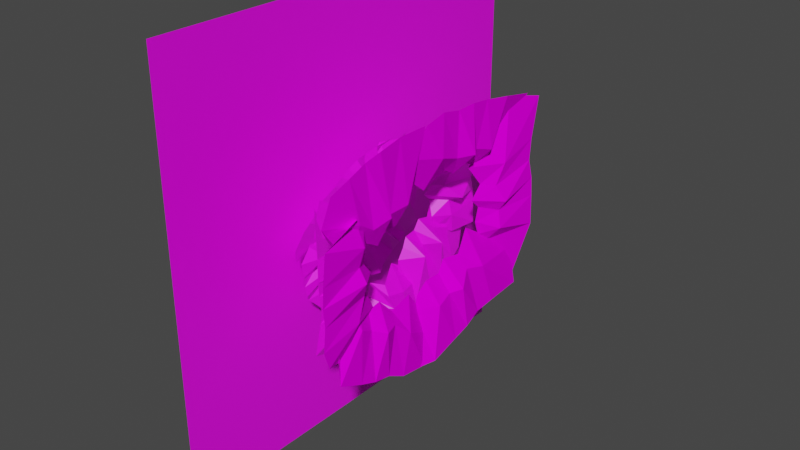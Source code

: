 # Source: level.blend  (saved by Blender 2.82.7; exported with 4.5.12 LTS)
import bpy
from mathutils import Matrix  # noqa: F401  (used for matrix-valued properties, if any)

bpy.ops.wm.read_factory_settings(use_empty=True)
scene = bpy.context.scene
scene.name = 'Scene'

# ---- collections
col_collection = bpy.data.collections.new('Collection'); scene.collection.children.link(col_collection)

# ---- images (referenced by path relative to the original .blend; pixels are not part of the script)
import os
ASSET_DIR = os.environ.get("B2B_ASSET_DIR", "")  # directory of the original .blend (textures are referenced by path, not embedded)
HERE = os.path.dirname(os.path.abspath(__file__))  # packed textures are extracted next to this script under _unpacked/

def load_image(name, relpath, width, height, colorspace="sRGB"):
    """Load a texture the original file referenced (path relative to the .blend, or extracted next to this script)."""
    p = next((c for c in (os.path.join(HERE, relpath), os.path.join(ASSET_DIR, relpath)) if relpath and os.path.exists(c)), "")
    if p:
        img = bpy.data.images.load(p, check_existing=True)
        img.name = name
    else:  # same state as the original file: an image datablock whose file is absent (Cycles renders it pink)
        img = bpy.data.images.new(name, width, height)
        img.source = "FILE"
        img.filepath = "//" + (relpath or name)
    img.colorspace_settings.name = colorspace
    return img
img_level_rgb_bmp = load_image('level_rgb.bmp', 'level_rgb.bmp', 1024, 1024, 'sRGB')
img_level_darker_rgb_bmp = load_image('level_darker_rgb.bmp', 'level_darker_rgb.bmp', 1024, 1024, 'sRGB')
img_level_darkest_rgb_bmp = load_image('level_darkest_rgb.bmp', 'level_darkest_rgb.bmp', 1024, 1024, 'sRGB')
img_level_darkester_rgb_bmp = load_image('level_darkester_rgb.bmp', 'level_darkester_rgb.bmp', 1024, 1024, 'sRGB')

# ---- materials (node trees are filled in below, after node groups)
mat_material = bpy.data.materials.new('Material')
mat_material.use_transparent_shadow = False
mat_markdark = bpy.data.materials.new('MarkDark')
mat_markdark.use_transparent_shadow = False
mat_matdarker = bpy.data.materials.new('MatDarker')
mat_matdarker.use_transparent_shadow = False
mat_matdarkest = bpy.data.materials.new('MatDarkest')
mat_matdarkest.use_transparent_shadow = False

# ---- material node trees
mat_material.use_nodes = True; mat_material.node_tree.nodes.clear()
_N = mat_material.node_tree.nodes; _L = mat_material.node_tree.links
n0 = _N.new('ShaderNodeOutputMaterial'); n0.name = 'Material Output'; n0.location = (300, 300)
n1 = _N.new('ShaderNodeBsdfPrincipled'); n1.name = 'Principled BSDF'; n1.location = (10, 300)
n1.distribution = 'GGX'
n1.subsurface_method = 'BURLEY'
n1.inputs[3].default_value = 1.45
n1.inputs[13].default_value = 0.0
n1.inputs[27].default_value = (0.0, 0.0, 0.0, 1.0)
n1.inputs[28].default_value = 1.0
n2 = _N.new('ShaderNodeTexImage'); n2.name = 'Image Texture'; n2.location = (-280, 275)
n2.image = img_level_rgb_bmp
_L.new(n1.outputs[0], n0.inputs[0])
_L.new(n2.outputs[0], n1.inputs[0])
n0.is_active_output = True
mat_markdark.use_nodes = True; mat_markdark.node_tree.nodes.clear()
_N = mat_markdark.node_tree.nodes; _L = mat_markdark.node_tree.links
n0 = _N.new('ShaderNodeOutputMaterial'); n0.name = 'Material Output'; n0.location = (300, 300)
n1 = _N.new('ShaderNodeBsdfPrincipled'); n1.name = 'Principled BSDF'; n1.location = (10, 300)
n1.distribution = 'GGX'
n1.subsurface_method = 'BURLEY'
n1.inputs[3].default_value = 1.45
n1.inputs[27].default_value = (0.0, 0.0, 0.0, 1.0)
n1.inputs[28].default_value = 1.0
n2 = _N.new('ShaderNodeTexImage'); n2.name = 'Image Texture'; n2.location = (-280, 275)
n2.image = img_level_darker_rgb_bmp
_L.new(n1.outputs[0], n0.inputs[0])
_L.new(n2.outputs[0], n1.inputs[0])
n0.is_active_output = True
mat_matdarker.use_nodes = True; mat_matdarker.node_tree.nodes.clear()
_N = mat_matdarker.node_tree.nodes; _L = mat_matdarker.node_tree.links
n0 = _N.new('ShaderNodeOutputMaterial'); n0.name = 'Material Output'; n0.location = (300, 300)
n1 = _N.new('ShaderNodeBsdfPrincipled'); n1.name = 'Principled BSDF'; n1.location = (10, 300)
n1.distribution = 'GGX'
n1.subsurface_method = 'BURLEY'
n1.inputs[3].default_value = 1.45
n1.inputs[27].default_value = (0.0, 0.0, 0.0, 1.0)
n1.inputs[28].default_value = 1.0
n2 = _N.new('ShaderNodeTexImage'); n2.name = 'Image Texture'; n2.location = (-280, 275)
n2.image = img_level_darkest_rgb_bmp
_L.new(n1.outputs[0], n0.inputs[0])
_L.new(n2.outputs[0], n1.inputs[0])
n0.is_active_output = True
mat_matdarkest.use_nodes = True; mat_matdarkest.node_tree.nodes.clear()
_N = mat_matdarkest.node_tree.nodes; _L = mat_matdarkest.node_tree.links
n0 = _N.new('ShaderNodeOutputMaterial'); n0.name = 'Material Output'; n0.location = (300, 300)
n1 = _N.new('ShaderNodeBsdfPrincipled'); n1.name = 'Principled BSDF'; n1.location = (10, 300)
n1.distribution = 'GGX'
n1.subsurface_method = 'BURLEY'
n1.inputs[3].default_value = 1.45
n1.inputs[27].default_value = (0.0, 0.0, 0.0, 1.0)
n1.inputs[28].default_value = 1.0
n2 = _N.new('ShaderNodeTexImage'); n2.name = 'Image Texture'; n2.location = (-280, 275)
n2.image = img_level_darkester_rgb_bmp
_L.new(n1.outputs[0], n0.inputs[0])
_L.new(n2.outputs[0], n1.inputs[0])
n0.is_active_output = True

# ---- world
world_world = bpy.data.worlds.new('World'); scene.world = world_world
world_world.use_nodes = True; world_world.node_tree.nodes.clear()
_N = world_world.node_tree.nodes; _L = world_world.node_tree.links
n0 = _N.new('ShaderNodeOutputWorld'); n0.name = 'World Output'; n0.location = (300, 300)
n1 = _N.new('ShaderNodeBackground'); n1.name = 'Background'; n1.location = (10, 300)
n1.inputs[0].default_value = (0.05088, 0.05088, 0.05088, 1.0)
_L.new(n1.outputs[0], n0.inputs[0])
n0.is_active_output = True
world_world.color = (0.05088, 0.05088, 0.05088)
world_world.use_sun_shadow = False
world_world.sun_shadow_jitter_overblur = 0.0

# ---- meshes
me_level1 = bpy.data.meshes.new('level1')
me_level1.from_pydata([(-1665.0, -30.61, -1287.0), (-1815.0, -120.2, -480.5), (-1548.0, -362.5, -773.6), (-1805.0, -339.8, -463.2), (-1854.0, 149.7, -936.0), (-1837.0, -913.9, -871.6), (-1832.0, -781.8, -699.3), (-1750.0, -953.3, -981.3), (-1575.0, -73.93, -907.9), (-1743.0, -266.2, -699.6), (-1747.0, -459.7, -761.8), (-1597.0, 740.0, -772.9), (-1634.0, 459.3, -974.1), (-1814.0, 153.0, -377.1), (-1791.0, 317.3, -263.9), (-1636.0, 327.6, -1147.0), (-1601.0, 791.4, 772.7), (-1781.0, 148.8, 269.0), (-1642.0, 518.8, 241.4), (-1787.0, 297.4, 90.47), (-1617.0, -331.9, 804.9), (-1601.0, -2.572, 919.4), (-1776.0, 82.64, 324.3), (-1761.0, -88.35, 280.2), (-1760.0, 258.0, 614.8), (-1605.0, 723.6, 911.9), (-1512.0, 459.7, 544.1), (-1593.0, 239.2, 961.8), (-1747.0, -700.8, -108.7), (-1748.0, -578.2, 51.37), (-1676.0, -1379.0, -249.3), (-1840.0, -251.2, 139.6), (-1678.0, -403.9, -1240.0), (-1717.0, -659.1, -858.4), (-1822.0, -594.4, -589.4), (-1695.0, -916.4, -1210.0), (-1800.0, -257.1, -567.7), (-1808.0, -414.7, -544.5), (-1680.0, -608.5, -1263.0), (-1670.0, -224.2, -1277.0), (-1831.0, -344.6, 66.52), (-1808.0, -343.1, 328.2), (-1841.0, -1132.0, -308.2), (-1658.0, -1399.0, -78.77), (-1818.0, -601.9, -192.2), (-1828.0, -436.0, -69.98), (-1654.0, -821.4, 493.3), (-1633.0, -1130.0, 255.3), (-1826.0, 78.69, -651.5), (-1745.0, 258.0, -1136.0), (-1689.0, 442.2, 338.5), (-1715.0, 542.4, 147.3), (-1648.0, 356.8, 974.1), (-1806.0, 737.4, -112.6), (-1809.0, 534.4, -110.2), (-1711.0, 1199.0, -450.0), (-1781.0, 185.9, 297.6), (-1521.0, 197.8, 529.9), (-1605.0, -172.2, 885.2), (-1780.0, 33.24, 220.2), (-1481.0, -18.31, 499.0), (-1785.0, -219.5, 193.9), (-1618.0, -478.9, 729.3), (-1638.0, -343.3, 469.1), (-1639.0, -593.4, 611.2), (-1770.0, -520.5, 339.4), (-1619.0, 572.9, 962.3), (-1779.0, 309.1, 426.0), (-1767.0, 393.4, 611.8), (-1711.0, -639.7, 450.4), (-1685.0, 59.62, 529.8), (-1545.0, -106.6, 421.2), (-1644.0, 954.8, 607.5), (-1551.0, 655.4, 39.34), (-1805.0, 397.0, -57.86), (-1638.0, 1230.0, 59.36), (-1762.0, 324.7, 249.8), (-1790.0, 396.9, 68.24), (-1645.0, 1127.0, 434.7), (-1599.0, 873.1, 674.8), (-1817.0, 20.99, -386.6), (-1721.0, 158.9, -582.7), (-1627.0, 610.4, -868.0), (-1798.0, 159.1, -1208.0), (-1820.0, -30.95, -481.9), (-1870.0, -15.09, -656.6), (-1684.0, 1047.0, -160.1), (-1741.0, 292.3, -529.1), (-1726.0, 412.6, -341.2), (-1559.0, 589.7, -293.0), (-1688.0, 1248.0, -612.0), (-1803.0, 663.4, -84.01), (-1809.0, 181.0, -299.3), (-1522.0, 414.4, -502.5), (-1801.0, 301.8, -104.9), (-1587.0, 857.9, -655.3), (-1713.0, -1018.0, -143.8), (-1624.0, -1255.0, 172.4), (-1849.0, -724.6, -319.0), (-1684.0, -665.5, 3.682), (-1828.0, -441.5, -146.8), (-1665.0, -980.2, 319.6), (-1712.0, -492.4, 126.5), (-1837.0, -352.7, -42.92), (-1645.0, -602.4, 609.1), (-1690.0, -1149.0, -964.9), (-1790.0, -435.3, -461.4), (-1509.0, -798.3, -506.5), (-1787.0, -508.0, -317.6), (-1778.0, -763.3, -1128.0), (-1767.0, -999.7, -102.2), (-1778.0, -811.0, -113.8), (-1679.0, -1108.0, -128.9), (-1549.0, -776.3, -854.7), (-1575.0, -678.6, -557.0), (-1709.0, -849.1, -408.5), (-1640.0, -1261.0, -689.6), (-1524.0, -941.4, -300.5), (-1785.0, -689.0, -195.3), (-1599.0, -1355.0, -279.9), (-1774.0, -515.7, -427.5), (-1787.0, -623.5, -301.4), (-1625.0, -1296.0, -528.6), (-1647.0, -1222.0, -870.1), (-1816.0, -568.0, -901.2), (-1651.0, -950.9, -1168.0)], [], [(17, 26, 52, 24), (74, 73, 51, 77), (19, 18, 50, 76), (9, 39, 0, 8), (36, 9, 8, 1), (10, 38, 32, 2), (93, 82, 11, 88), (81, 15, 12, 87), (89, 95, 90, 86), (87, 12, 82, 93), (14, 88, 89, 94), (88, 11, 95, 89), (77, 51, 18, 19), (53, 55, 75, 73), (54, 53, 73, 74), (60, 58, 20, 71), (57, 27, 21, 70), (63, 62, 64, 69), (67, 68, 57, 56), (68, 66, 27, 57), (22, 70, 60, 59), (98, 96, 30, 42), (103, 102, 29, 45), (100, 99, 28, 44), (8, 0, 49, 4), (33, 35, 38, 10), (2, 32, 39, 9), (96, 97, 43, 30), (102, 104, 46, 29), (99, 101, 47, 28), (50, 79, 16, 26), (76, 50, 26, 17), (51, 78, 72, 18), (70, 21, 58, 60), (23, 71, 63, 61), (71, 20, 62, 63), (59, 60, 71, 23), (56, 57, 70, 22), (61, 63, 69, 65), (26, 16, 25, 52), (73, 75, 78, 51), (18, 72, 79, 50), (84, 85, 81, 80), (85, 83, 15, 81), (13, 87, 93, 92), (92, 93, 88, 14), (80, 81, 87, 13), (94, 89, 86, 91), (28, 47, 97, 96), (44, 28, 96, 98), (29, 46, 101, 99), (45, 29, 99, 100), (31, 41, 104, 102), (40, 31, 102, 103), (6, 5, 33, 34), (5, 7, 35, 33), (37, 10, 2, 3), (3, 2, 9, 36), (34, 33, 10, 37), (1, 8, 4, 48), (114, 123, 105, 113), (120, 114, 113, 106), (115, 122, 116, 107), (113, 105, 125, 109), (117, 119, 122, 115), (107, 116, 123, 114), (111, 110, 117, 118), (110, 112, 119, 117), (121, 115, 107, 108), (108, 107, 114, 120), (118, 117, 115, 121), (106, 113, 109, 124)])
me_level1.polygons.foreach_set('material_index', [2, 2, 2, 2, 2, 2, 2, 2, 2, 2, 2, 2, 2, 2, 2, 2, 2, 2, 2, 2, 2, 2, 2, 2, 2, 2, 2, 2, 2, 2, 2, 2, 2, 2, 2, 2, 2, 2, 2, 2, 2, 2, 2, 2, 2, 2, 2, 2, 2, 2, 2, 2, 2, 2, 2, 2, 2, 2, 2, 2, 2, 2, 2, 2, 2, 2, 2, 2, 2, 2, 2, 2])
_uv = me_level1.uv_layers.new(name='UVMap')
_uv.uv.foreach_set('vector', [0.0, 0.8333, 0.5, 0.8333, 0.5, 1.0, 0.0, 1.0, 0.0, 0.1667, 0.5, 0.1667, 0.5, 0.3333, 0.0, 0.3333, 0.0, 0.5, 0.5, 0.5, 0.5, 0.6667, 0.0, 0.6667, 0.5, 0.6667, 1.0, 0.6667, 1.0, 0.8333, 0.5, 0.8333, 0.0, 0.6667, 0.5, 0.6667, 0.5, 0.8333, 0.0, 0.8333, 0.5, 0.3333, 1.0, 0.3333, 1.0, 0.5, 0.5, 0.5, 0.5, 0.5, 1.0, 0.5, 1.0, 0.6667, 0.5, 0.6667, 0.5, 0.1667, 1.0, 0.1667, 1.0, 0.3333, 0.5, 0.3333, 0.5, 0.8333, 1.0, 0.8333, 1.0, 1.0, 0.5, 1.0, 0.5, 0.3333, 1.0, 0.3333, 1.0, 0.5, 0.5, 0.5, 0.0, 0.6667, 0.5, 0.6667, 0.5, 0.8333, 0.0, 0.8333, 0.5, 0.6667, 1.0, 0.6667, 1.0, 0.8333, 0.5, 0.8333, 0.0, 0.3333, 0.5, 0.3333, 0.5, 0.5, 0.0, 0.5, 0.5, 0.0, 1.0, 0.0, 1.0, 0.1667, 0.5, 0.1667, 0.0, 0.0, 0.5, 0.0, 0.5, 0.1667, 0.0, 0.1667, 0.5, 0.5, 1.0, 0.5, 1.0, 0.6667, 0.5, 0.6667, 0.5, 0.1667, 1.0, 0.1667, 1.0, 0.3333, 0.5, 0.3333, 0.5, 0.8333, 1.0, 0.8333, 1.0, 1.0, 0.5, 1.0, 0.0, 0.0, 0.5, 0.0, 0.5, 0.1667, 0.0, 0.1667, 0.5, 0.0, 1.0, 0.0, 1.0, 0.1667, 0.5, 0.1667, 0.0, 0.3333, 0.5, 0.3333, 0.5, 0.5, 0.0, 0.5, 0.0, 0.8333, 0.5, 0.8333, 0.5, 1.0, 0.0, 1.0, 0.0, 0.1667, 0.5, 0.1667, 0.5, 0.3333, 0.0, 0.3333, 0.0, 0.5, 0.5, 0.5, 0.5, 0.6667, 0.0, 0.6667, 0.5, 0.8333, 1.0, 0.8333, 1.0, 1.0, 0.5, 1.0, 0.5, 0.1667, 1.0, 0.1667, 1.0, 0.3333, 0.5, 0.3333, 0.5, 0.5, 1.0, 0.5, 1.0, 0.6667, 0.5, 0.6667, 0.5, 0.8333, 1.0, 0.8333, 1.0, 1.0, 0.5, 1.0, 0.5, 0.1667, 1.0, 0.1667, 1.0, 0.3333, 0.5, 0.3333, 0.5, 0.5, 1.0, 0.5, 1.0, 0.6667, 0.5, 0.6667, 0.5, 0.6667, 1.0, 0.6667, 1.0, 0.8333, 0.5, 0.8333, 0.0, 0.6667, 0.5, 0.6667, 0.5, 0.8333, 0.0, 0.8333, 0.5, 0.3333, 1.0, 0.3333, 1.0, 0.5, 0.5, 0.5, 0.5, 0.3333, 1.0, 0.3333, 1.0, 0.5, 0.5, 0.5, 0.0, 0.6667, 0.5, 0.6667, 0.5, 0.8333, 0.0, 0.8333, 0.5, 0.6667, 1.0, 0.6667, 1.0, 0.8333, 0.5, 0.8333, 0.0, 0.5, 0.5, 0.5, 0.5, 0.6667, 0.0, 0.6667, 0.0, 0.1667, 0.5, 0.1667, 0.5, 0.3333, 0.0, 0.3333, 0.0, 0.8333, 0.5, 0.8333, 0.5, 1.0, 0.0, 1.0, 0.5, 0.8333, 1.0, 0.8333, 1.0, 1.0, 0.5, 1.0, 0.5, 0.1667, 1.0, 0.1667, 1.0, 0.3333, 0.5, 0.3333, 0.5, 0.5, 1.0, 0.5, 1.0, 0.6667, 0.5, 0.6667, 0.0, 0.0, 0.5, 0.0, 0.5, 0.1667, 0.0, 0.1667, 0.5, 0.0, 1.0, 0.0, 1.0, 0.1667, 0.5, 0.1667, 0.0, 0.3333, 0.5, 0.3333, 0.5, 0.5, 0.0, 0.5, 0.0, 0.5, 0.5, 0.5, 0.5, 0.6667, 0.0, 0.6667, 0.0, 0.1667, 0.5, 0.1667, 0.5, 0.3333, 0.0, 0.3333, 0.0, 0.8333, 0.5, 0.8333, 0.5, 1.0, 0.0, 1.0, 0.5, 0.6667, 1.0, 0.6667, 1.0, 0.8333, 0.5, 0.8333, 0.0, 0.6667, 0.5, 0.6667, 0.5, 0.8333, 0.0, 0.8333, 0.5, 0.3333, 1.0, 0.3333, 1.0, 0.5, 0.5, 0.5, 0.0, 0.3333, 0.5, 0.3333, 0.5, 0.5, 0.0, 0.5, 0.5, 0.0, 1.0, 0.0, 1.0, 0.1667, 0.5, 0.1667, 0.0, 0.0, 0.5, 0.0, 0.5, 0.1667, 0.0, 0.1667, 0.0, 0.0, 0.5, 0.0, 0.5, 0.1667, 0.0, 0.1667, 0.5, 0.0, 1.0, 0.0, 1.0, 0.1667, 0.5, 0.1667, 0.0, 0.3333, 0.5, 0.3333, 0.5, 0.5, 0.0, 0.5, 0.0, 0.5, 0.5, 0.5, 0.5, 0.6667, 0.0, 0.6667, 0.0, 0.1667, 0.5, 0.1667, 0.5, 0.3333, 0.0, 0.3333, 0.0, 0.8333, 0.5, 0.8333, 0.5, 1.0, 0.0, 1.0, 0.5, 0.6667, 1.0, 0.6667, 1.0, 0.8333, 0.5, 0.8333, 0.0, 0.6667, 0.5, 0.6667, 0.5, 0.8333, 0.0, 0.8333, 0.5, 0.3333, 1.0, 0.3333, 1.0, 0.5, 0.5, 0.5, 0.5, 0.8333, 1.0, 0.8333, 1.0, 1.0, 0.5, 1.0, 0.5, 0.1667, 1.0, 0.1667, 1.0, 0.3333, 0.5, 0.3333, 0.5, 0.5, 1.0, 0.5, 1.0, 0.6667, 0.5, 0.6667, 0.0, 0.0, 0.5, 0.0, 0.5, 0.1667, 0.0, 0.1667, 0.5, 0.0, 1.0, 0.0, 1.0, 0.1667, 0.5, 0.1667, 0.0, 0.3333, 0.5, 0.3333, 0.5, 0.5, 0.0, 0.5, 0.0, 0.5, 0.5, 0.5, 0.5, 0.6667, 0.0, 0.6667, 0.0, 0.1667, 0.5, 0.1667, 0.5, 0.3333, 0.0, 0.3333, 0.0, 0.8333, 0.5, 0.8333, 0.5, 1.0, 0.0, 1.0])
me_level1.materials.append(mat_material)
me_level1.materials.append(mat_markdark)
me_level1.materials.append(mat_matdarker)
me_level1.materials.append(mat_matdarkest)
me_level1.use_remesh_fix_poles = True
me_level1.use_remesh_preserve_attributes = False
me_level1.use_mirror_vertex_groups = False
me_level1.update()
me_level = bpy.data.meshes.new('level')
me_level.from_pydata([(-1971.0, -3251.0, 3304.0), (-1971.0, -3251.0, -3472.0), (-1971.0, 3524.0, 3304.0), (-1971.0, 3524.0, -3472.0)], [], [(0, 1, 3, 2)])
me_level.polygons.foreach_set('material_index', [3])
_uv = me_level.uv_layers.new(name='UVMap')
_uv.uv.foreach_set('vector', [7.199, 3.49, -1.531, 7.287, -5.328, -1.442, 3.402, -5.239])
me_level.materials.append(mat_material)
me_level.materials.append(mat_markdark)
me_level.materials.append(mat_matdarker)
me_level.materials.append(mat_matdarkest)
me_level.use_remesh_fix_poles = True
me_level.use_remesh_preserve_attributes = False
me_level.use_mirror_vertex_groups = False
me_level.update()
me_level3 = bpy.data.meshes.new('level3')
me_level3.from_pydata([(-308.7, -715.0, -1878.0), (-547.8, -318.7, -813.3), (-239.1, -1122.0, -943.9), (-536.6, -958.6, -636.3), (-454.3, -46.6, -1543.0), (-541.2, -1838.0, -496.7), (-549.1, -1643.0, -385.4), (-384.6, -1938.0, -625.0), (-311.9, -559.3, -1245.0), (-356.9, -838.8, -987.1), (-366.8, -1314.0, -865.7), (-316.5, 1037.0, -1634.0), (-294.7, 466.0, -1829.0), (-535.0, 337.9, -760.6), (-498.4, 749.4, -604.3), (-281.9, -34.45, -1959.0), (-308.7, 2238.0, 784.0), (-547.8, 1002.0, 664.0), (-239.1, 1537.0, 27.08), (-536.6, 1095.0, 111.1), (-319.5, 448.1, 1756.0), (-297.7, 1054.0, 1739.0), (-538.0, 848.0, 805.8), (-501.4, 378.5, 856.4), (-535.0, 1377.0, 983.8), (-305.4, 2368.0, 1420.0), (-311.9, 1577.0, 607.6), (-284.9, 1522.0, 1660.0), (-445.1, -1162.0, 559.4), (-455.0, -810.1, 653.4), (-451.8, -2119.0, 929.6), (-629.4, -181.3, 672.6), (-300.3, -1321.0, -1649.0), (-311.9, -1560.0, -714.4), (-550.2, -1397.0, -468.2), (-281.9, -2032.0, -1335.0), (-498.4, -744.7, -869.5), (-535.0, -1185.0, -666.9), (-294.7, -1602.0, -1537.0), (-316.5, -1020.0, -1719.0), (-623.2, -355.1, 472.4), (-607.0, -98.21, 929.6), (-623.2, -1815.0, 570.9), (-424.1, -1967.0, 1334.0), (-586.6, -1160.0, 322.5), (-623.2, -775.7, 312.8), (-357.9, -729.8, 1737.0), (-383.0, -1373.0, 1593.0), (-535.0, -50.39, -1218.0), (-356.1, -199.5, -1988.0), (-356.9, 1432.0, 283.9), (-366.8, 1547.0, -153.7), (-393.0, 1733.0, 1580.0), (-541.2, 1487.0, -687.2), (-549.1, 1295.0, -514.2), (-454.5, 2112.0, -1486.0), (-553.2, 1121.0, 666.2), (-314.9, 1228.0, 938.3), (-303.3, 754.1, 1771.0), (-539.6, 637.7, 703.0), (-242.1, 743.5, 1038.0), (-550.8, -3.03, 671.2), (-311.7, 110.0, 1829.0), (-314.9, 115.8, 1170.0), (-338.9, -212.5, 1736.0), (-538.0, -396.0, 985.4), (-338.3, 2116.0, 1522.0), (-552.1, 1388.0, 654.7), (-544.2, 1556.0, 800.3), (-457.3, -489.8, 1304.0), (-369.8, 934.7, 1026.0), (-359.9, 487.8, 1034.0), (-300.3, 2286.0, 139.2), (-311.9, 1528.0, -430.5), (-550.2, 1217.0, -284.7), (-281.9, 2302.0, -636.7), (-498.4, 1238.0, 339.1), (-535.0, 1260.0, -48.62), (-294.7, 2303.0, -162.1), (-316.5, 2222.0, 436.7), (-550.2, 66.65, -769.5), (-311.9, 94.72, -1115.0), (-300.3, 757.2, -1755.0), (-405.2, -533.5, -1959.0), (-549.1, -132.0, -917.0), (-541.2, -202.2, -1144.0), (-491.3, 2076.0, -1016.0), (-366.8, 387.2, -1053.0), (-356.9, 778.3, -813.6), (-311.9, 1119.0, -897.3), (-380.7, 2079.0, -1614.0), (-535.0, 1434.0, -577.5), (-536.6, 437.9, -563.1), (-239.1, 546.0, -1006.0), (-547.8, 980.4, -282.5), (-308.7, 1373.0, -1591.0), (-400.1, -1468.0, 767.6), (-396.9, -1653.0, 1471.0), (-635.9, -1435.0, 132.0), (-327.3, -942.7, 687.6), (-624.7, -882.8, 156.5), (-366.1, -1105.0, 1658.0), (-400.1, -517.0, 697.2), (-638.4, -497.2, 294.6), (-351.9, -236.2, 1738.0), (-271.7, -2329.0, -666.9), (-510.8, -1121.0, -626.9), (-202.2, -1577.0, 38.6), (-499.6, -1171.0, -73.09), (-417.4, -1806.0, -1071.0), (-504.2, -1450.0, 800.8), (-512.2, -1287.0, 615.8), (-347.6, -1580.0, 905.2), (-274.9, -1660.0, -545.8), (-319.9, -1497.0, -215.4), (-329.9, -1574.0, 224.5), (-263.4, -2327.0, -20.26), (-274.9, -1527.0, 510.1), (-513.2, -1231.0, 360.0), (-244.9, -2283.0, 754.5), (-461.5, -1322.0, -283.1), (-498.1, -1315.0, 116.3), (-257.8, -2320.0, 281.4), (-279.5, -2285.0, -321.9), (-498.1, -1498.0, -922.7), (-299.0, -2211.0, -970.1)], [], [(17, 26, 52, 24), (74, 73, 51, 77), (19, 18, 50, 76), (9, 39, 0, 8), (36, 9, 8, 1), (10, 38, 32, 2), (93, 82, 11, 88), (81, 15, 12, 87), (89, 95, 90, 86), (87, 12, 82, 93), (14, 88, 89, 94), (88, 11, 95, 89), (77, 51, 18, 19), (53, 55, 75, 73), (54, 53, 73, 74), (60, 58, 20, 71), (57, 27, 21, 70), (63, 62, 64, 69), (67, 68, 57, 56), (68, 66, 27, 57), (22, 70, 60, 59), (98, 96, 30, 42), (103, 102, 29, 45), (100, 99, 28, 44), (8, 0, 49, 4), (33, 35, 38, 10), (2, 32, 39, 9), (96, 97, 43, 30), (102, 104, 46, 29), (99, 101, 47, 28), (50, 79, 16, 26), (76, 50, 26, 17), (51, 78, 72, 18), (70, 21, 58, 60), (23, 71, 63, 61), (71, 20, 62, 63), (59, 60, 71, 23), (56, 57, 70, 22), (61, 63, 69, 65), (26, 16, 25, 52), (73, 75, 78, 51), (18, 72, 79, 50), (84, 85, 81, 80), (85, 83, 15, 81), (13, 87, 93, 92), (92, 93, 88, 14), (80, 81, 87, 13), (94, 89, 86, 91), (28, 47, 97, 96), (44, 28, 96, 98), (29, 46, 101, 99), (45, 29, 99, 100), (31, 41, 104, 102), (40, 31, 102, 103), (6, 5, 33, 34), (5, 7, 35, 33), (37, 10, 2, 3), (3, 2, 9, 36), (34, 33, 10, 37), (1, 8, 4, 48), (114, 123, 105, 113), (120, 114, 113, 106), (115, 122, 116, 107), (113, 105, 125, 109), (117, 119, 122, 115), (107, 116, 123, 114), (111, 110, 117, 118), (110, 112, 119, 117), (121, 115, 107, 108), (108, 107, 114, 120), (118, 117, 115, 121), (106, 113, 109, 124)])
_uv = me_level3.uv_layers.new(name='UVMap')
_uv.uv.foreach_set('vector', [0.0, 0.8333, 0.5, 0.8333, 0.5, 1.0, 0.0, 1.0, 0.0, 0.1667, 0.5, 0.1667, 0.5, 0.3333, 0.0, 0.3333, 0.0, 0.5, 0.5, 0.5, 0.5, 0.6667, 0.0, 0.6667, 0.5, 0.6667, 1.0, 0.6667, 1.0, 0.8333, 0.5, 0.8333, 0.0, 0.6667, 0.5, 0.6667, 0.5, 0.8333, 0.0, 0.8333, 0.5, 0.3333, 1.0, 0.3333, 1.0, 0.5, 0.5, 0.5, 0.5, 0.5, 1.0, 0.5, 1.0, 0.6667, 0.5, 0.6667, 0.5, 0.1667, 1.0, 0.1667, 1.0, 0.3333, 0.5, 0.3333, 0.5, 0.8333, 1.0, 0.8333, 1.0, 1.0, 0.5, 1.0, 0.5, 0.3333, 1.0, 0.3333, 1.0, 0.5, 0.5, 0.5, 0.0, 0.6667, 0.5, 0.6667, 0.5, 0.8333, 0.0, 0.8333, 0.5, 0.6667, 1.0, 0.6667, 1.0, 0.8333, 0.5, 0.8333, 0.0, 0.3333, 0.5, 0.3333, 0.5, 0.5, 0.0, 0.5, 0.5, 0.0, 1.0, 0.0, 1.0, 0.1667, 0.5, 0.1667, 0.0, 0.0, 0.5, 0.0, 0.5, 0.1667, 0.0, 0.1667, 0.5, 0.5, 1.0, 0.5, 1.0, 0.6667, 0.5, 0.6667, 0.5, 0.1667, 1.0, 0.1667, 1.0, 0.3333, 0.5, 0.3333, 0.5, 0.8333, 1.0, 0.8333, 1.0, 1.0, 0.5, 1.0, 0.0, 0.0, 0.5, 0.0, 0.5, 0.1667, 0.0, 0.1667, 0.5, 0.0, 1.0, 0.0, 1.0, 0.1667, 0.5, 0.1667, 0.0, 0.3333, 0.5, 0.3333, 0.5, 0.5, 0.0, 0.5, 0.0, 0.8333, 0.5, 0.8333, 0.5, 1.0, 0.0, 1.0, 0.0, 0.1667, 0.5, 0.1667, 0.5, 0.3333, 0.0, 0.3333, 0.0, 0.5, 0.5, 0.5, 0.5, 0.6667, 0.0, 0.6667, 0.5, 0.8333, 1.0, 0.8333, 1.0, 1.0, 0.5, 1.0, 0.5, 0.1667, 1.0, 0.1667, 1.0, 0.3333, 0.5, 0.3333, 0.5, 0.5, 1.0, 0.5, 1.0, 0.6667, 0.5, 0.6667, 0.5, 0.8333, 1.0, 0.8333, 1.0, 1.0, 0.5, 1.0, 0.5, 0.1667, 1.0, 0.1667, 1.0, 0.3333, 0.5, 0.3333, 0.5, 0.5, 1.0, 0.5, 1.0, 0.6667, 0.5, 0.6667, 0.5, 0.6667, 1.0, 0.6667, 1.0, 0.8333, 0.5, 0.8333, 0.0, 0.6667, 0.5, 0.6667, 0.5, 0.8333, 0.0, 0.8333, 0.5, 0.3333, 1.0, 0.3333, 1.0, 0.5, 0.5, 0.5, 0.5, 0.3333, 1.0, 0.3333, 1.0, 0.5, 0.5, 0.5, 0.0, 0.6667, 0.5, 0.6667, 0.5, 0.8333, 0.0, 0.8333, 0.5, 0.6667, 1.0, 0.6667, 1.0, 0.8333, 0.5, 0.8333, 0.0, 0.5, 0.5, 0.5, 0.5, 0.6667, 0.0, 0.6667, 0.0, 0.1667, 0.5, 0.1667, 0.5, 0.3333, 0.0, 0.3333, 0.0, 0.8333, 0.5, 0.8333, 0.5, 1.0, 0.0, 1.0, 0.5, 0.8333, 1.0, 0.8333, 1.0, 1.0, 0.5, 1.0, 0.5, 0.1667, 1.0, 0.1667, 1.0, 0.3333, 0.5, 0.3333, 0.5, 0.5, 1.0, 0.5, 1.0, 0.6667, 0.5, 0.6667, 0.0, 0.0, 0.5, 0.0, 0.5, 0.1667, 0.0, 0.1667, 0.5, 0.0, 1.0, 0.0, 1.0, 0.1667, 0.5, 0.1667, 0.0, 0.3333, 0.5, 0.3333, 0.5, 0.5, 0.0, 0.5, 0.0, 0.5, 0.5, 0.5, 0.5, 0.6667, 0.0, 0.6667, 0.0, 0.1667, 0.5, 0.1667, 0.5, 0.3333, 0.0, 0.3333, 0.0, 0.8333, 0.5, 0.8333, 0.5, 1.0, 0.0, 1.0, 0.5, 0.6667, 1.0, 0.6667, 1.0, 0.8333, 0.5, 0.8333, 0.0, 0.6667, 0.5, 0.6667, 0.5, 0.8333, 0.0, 0.8333, 0.5, 0.3333, 1.0, 0.3333, 1.0, 0.5, 0.5, 0.5, 0.0, 0.3333, 0.5, 0.3333, 0.5, 0.5, 0.0, 0.5, 0.5, 0.0, 1.0, 0.0, 1.0, 0.1667, 0.5, 0.1667, 0.0, 0.0, 0.5, 0.0, 0.5, 0.1667, 0.0, 0.1667, 0.0, 0.0, 0.5, 0.0, 0.5, 0.1667, 0.0, 0.1667, 0.5, 0.0, 1.0, 0.0, 1.0, 0.1667, 0.5, 0.1667, 0.0, 0.3333, 0.5, 0.3333, 0.5, 0.5, 0.0, 0.5, 0.0, 0.5, 0.5, 0.5, 0.5, 0.6667, 0.0, 0.6667, 0.0, 0.1667, 0.5, 0.1667, 0.5, 0.3333, 0.0, 0.3333, 0.0, 0.8333, 0.5, 0.8333, 0.5, 1.0, 0.0, 1.0, 0.5, 0.6667, 1.0, 0.6667, 1.0, 0.8333, 0.5, 0.8333, 0.0, 0.6667, 0.5, 0.6667, 0.5, 0.8333, 0.0, 0.8333, 0.5, 0.3333, 1.0, 0.3333, 1.0, 0.5, 0.5, 0.5, 0.5, 0.8333, 1.0, 0.8333, 1.0, 1.0, 0.5, 1.0, 0.5, 0.1667, 1.0, 0.1667, 1.0, 0.3333, 0.5, 0.3333, 0.5, 0.5, 1.0, 0.5, 1.0, 0.6667, 0.5, 0.6667, 0.0, 0.0, 0.5, 0.0, 0.5, 0.1667, 0.0, 0.1667, 0.5, 0.0, 1.0, 0.0, 1.0, 0.1667, 0.5, 0.1667, 0.0, 0.3333, 0.5, 0.3333, 0.5, 0.5, 0.0, 0.5, 0.0, 0.5, 0.5, 0.5, 0.5, 0.6667, 0.0, 0.6667, 0.0, 0.1667, 0.5, 0.1667, 0.5, 0.3333, 0.0, 0.3333, 0.0, 0.8333, 0.5, 0.8333, 0.5, 1.0, 0.0, 1.0])
me_level3.materials.append(mat_material)
me_level3.materials.append(mat_markdark)
me_level3.materials.append(mat_matdarker)
me_level3.materials.append(mat_matdarkest)
me_level3.use_remesh_fix_poles = True
me_level3.use_remesh_preserve_attributes = False
me_level3.use_mirror_vertex_groups = False
me_level3.update()
me_level2 = bpy.data.meshes.new('level2')
me_level2.from_pydata([(-953.0, 344.3, 1299.0), (-1088.0, 69.84, 495.9), (-774.1, 684.4, 685.5), (-1233.0, 617.4, 469.5), (-1046.0, -188.0, 979.7), (-1167.0, 1243.0, 456.5), (-1167.0, 1080.0, 412.9), (-1051.0, 1356.0, 463.9), (-812.7, 233.9, 815.4), (-995.2, 400.6, 687.2), (-1018.0, 786.7, 670.4), (-902.6, -1131.0, 805.3), (-904.5, -679.2, 1105.0), (-1084.0, -406.1, 351.0), (-1053.0, -711.9, 141.3), (-910.5, -223.4, 1301.0), (-858.5, -1773.0, -721.1), (-1063.0, -739.0, -836.9), (-687.5, -1158.0, -394.1), (-1184.0, -817.7, -450.0), (-924.8, -215.8, -1550.0), (-888.8, -780.5, -1541.0), (-1063.0, -606.0, -916.0), (-1055.0, -238.6, -891.3), (-1057.0, -1019.0, -1039.0), (-852.1, -1897.0, -1179.0), (-741.4, -1166.0, -750.8), (-863.9, -1217.0, -1431.0), (-1069.0, 899.2, -419.9), (-1062.0, 624.2, -591.5), (-1108.0, 1643.0, -654.1), (-1154.0, 178.3, -698.4), (-966.2, 836.3, 1163.0), (-983.5, 1027.0, 556.7), (-1160.0, 873.6, 434.3), (-975.3, 1476.0, 869.1), (-1079.0, 352.0, 610.3), (-1133.0, 700.5, 538.3), (-971.1, 1092.0, 1068.0), (-968.9, 575.9, 1207.0), (-1148.0, 278.4, -530.9), (-1139.0, 150.5, -901.0), (-1228.0, 1389.0, -287.6), (-1082.0, 1549.0, -1019.0), (-1172.0, 857.9, -262.9), (-1175.0, 562.0, -368.6), (-992.1, 755.0, -1373.0), (-1032.0, 1159.0, -1230.0), (-1102.0, -186.4, 736.1), (-972.4, -73.71, 1341.0), (-920.4, -1084.0, -592.1), (-924.8, -1229.0, -279.9), (-939.3, -1392.0, -1356.0), (-1061.0, -1270.0, 97.41), (-1074.0, -1104.0, -1.881), (-972.6, -1698.0, 905.9), (-1068.0, -823.8, -848.3), (-894.9, -904.3, -990.5), (-902.7, -507.0, -1570.0), (-1193.0, -402.4, -831.5), (-714.6, -442.6, -1059.0), (-1215.0, 92.05, -732.0), (-929.9, 57.19, -1571.0), (-928.8, 31.28, -1080.0), (-960.7, 350.9, -1454.0), (-1111.0, 358.5, -887.3), (-885.3, -1709.0, -1266.0), (-1070.0, -1023.0, -845.0), (-1059.0, -1177.0, -904.8), (-1054.0, 468.2, -1111.0), (-945.4, -653.0, -1054.0), (-951.4, -278.0, -1028.0), (-850.4, -1790.0, -301.5), (-743.6, -1209.0, -52.58), (-1076.0, -1014.0, -145.8), (-835.5, -1813.0, 270.7), (-1157.0, -872.6, -649.1), (-1061.0, -1013.0, -325.7), (-845.4, -1806.0, -88.75), (-864.8, -1741.0, -515.1), (-1206.0, -161.6, 389.2), (-793.0, -218.8, 630.2), (-899.3, -913.0, 981.4), (-1021.0, 191.7, 1346.0), (-1086.0, -84.48, 548.1), (-1103.0, -62.89, 711.0), (-1002.0, -1696.0, 456.5), (-966.1, -456.5, 565.0), (-805.0, -729.7, 266.9), (-898.8, -1034.0, 280.0), (-917.6, -1654.0, 1031.0), (-1058.0, -1215.0, 27.32), (-1202.0, -410.0, 175.4), (-722.2, -566.6, 472.6), (-1202.0, -787.4, -123.9), (-885.6, -1304.0, 804.3), (-1046.0, 1168.0, -512.0), (-1052.0, 1348.0, -1119.0), (-1223.0, 1025.0, -31.4), (-831.8, 800.6, -558.9), (-1167.0, 653.4, -211.8), (-1010.0, 1003.0, -1276.0), (-871.4, 455.7, -661.8), (-1165.0, 356.3, -386.8), (-971.2, 371.7, -1452.0), (-977.4, 1705.0, 382.1), (-1110.0, 663.9, 498.3), (-760.0, 1170.0, 65.83), (-1230.0, 856.5, 80.21), (-1071.0, 1222.0, 781.9), (-1124.0, 1150.0, -558.7), (-1124.0, 1000.0, -440.3), (-1011.0, 1273.0, -605.2), (-958.5, 1129.0, 435.4), (-987.4, 1014.0, 261.3), (-997.1, 1155.0, -38.33), (-971.2, 1715.0, -34.37), (-953.7, 1177.0, -283.8), (-1123.0, 914.5, -265.2), (-956.0, 1730.0, -605.7), (-1090.0, 856.1, 288.8), (-1240.0, 991.5, -38.96), (-966.8, 1729.0, -228.6), (-982.0, 1671.0, 165.7), (-1123.0, 921.6, 730.9), (-994.2, 1607.0, 613.7)], [], [(17, 26, 52, 24), (74, 73, 51, 77), (19, 18, 50, 76), (9, 39, 0, 8), (36, 9, 8, 1), (10, 38, 32, 2), (93, 82, 11, 88), (81, 15, 12, 87), (89, 95, 90, 86), (87, 12, 82, 93), (14, 88, 89, 94), (88, 11, 95, 89), (77, 51, 18, 19), (53, 55, 75, 73), (54, 53, 73, 74), (60, 58, 20, 71), (57, 27, 21, 70), (63, 62, 64, 69), (67, 68, 57, 56), (68, 66, 27, 57), (22, 70, 60, 59), (98, 96, 30, 42), (103, 102, 29, 45), (100, 99, 28, 44), (8, 0, 49, 4), (33, 35, 38, 10), (2, 32, 39, 9), (96, 97, 43, 30), (102, 104, 46, 29), (99, 101, 47, 28), (50, 79, 16, 26), (76, 50, 26, 17), (51, 78, 72, 18), (70, 21, 58, 60), (23, 71, 63, 61), (71, 20, 62, 63), (59, 60, 71, 23), (56, 57, 70, 22), (61, 63, 69, 65), (26, 16, 25, 52), (73, 75, 78, 51), (18, 72, 79, 50), (84, 85, 81, 80), (85, 83, 15, 81), (13, 87, 93, 92), (92, 93, 88, 14), (80, 81, 87, 13), (94, 89, 86, 91), (28, 47, 97, 96), (44, 28, 96, 98), (29, 46, 101, 99), (45, 29, 99, 100), (31, 41, 104, 102), (40, 31, 102, 103), (6, 5, 33, 34), (5, 7, 35, 33), (37, 10, 2, 3), (3, 2, 9, 36), (34, 33, 10, 37), (1, 8, 4, 48), (114, 123, 105, 113), (120, 114, 113, 106), (115, 122, 116, 107), (113, 105, 125, 109), (117, 119, 122, 115), (107, 116, 123, 114), (111, 110, 117, 118), (110, 112, 119, 117), (121, 115, 107, 108), (108, 107, 114, 120), (118, 117, 115, 121), (106, 113, 109, 124)])
me_level2.polygons.foreach_set('material_index', [1, 1, 1, 1, 1, 1, 1, 1, 1, 1, 1, 1, 1, 1, 1, 1, 1, 1, 1, 1, 1, 1, 1, 1, 1, 1, 1, 1, 1, 1, 1, 1, 1, 1, 1, 1, 1, 1, 1, 1, 1, 1, 1, 1, 1, 1, 1, 1, 1, 1, 1, 1, 1, 1, 1, 1, 1, 1, 1, 1, 1, 1, 1, 1, 1, 1, 1, 1, 1, 1, 1, 1])
_uv = me_level2.uv_layers.new(name='UVMap')
_uv.uv.foreach_set('vector', [0.0, 0.8333, 0.5, 0.8333, 0.5, 1.0, 0.0, 1.0, 0.0, 0.1667, 0.5, 0.1667, 0.5, 0.3333, 0.0, 0.3333, 0.0, 0.5, 0.5, 0.5, 0.5, 0.6667, 0.0, 0.6667, 0.5, 0.6667, 1.0, 0.6667, 1.0, 0.8333, 0.5, 0.8333, 0.0, 0.6667, 0.5, 0.6667, 0.5, 0.8333, 0.0, 0.8333, 0.5, 0.3333, 1.0, 0.3333, 1.0, 0.5, 0.5, 0.5, 0.5, 0.5, 1.0, 0.5, 1.0, 0.6667, 0.5, 0.6667, 0.5, 0.1667, 1.0, 0.1667, 1.0, 0.3333, 0.5, 0.3333, 0.5, 0.8333, 1.0, 0.8333, 1.0, 1.0, 0.5, 1.0, 0.5, 0.3333, 1.0, 0.3333, 1.0, 0.5, 0.5, 0.5, 0.0, 0.6667, 0.5, 0.6667, 0.5, 0.8333, 0.0, 0.8333, 0.5, 0.6667, 1.0, 0.6667, 1.0, 0.8333, 0.5, 0.8333, 0.0, 0.3333, 0.5, 0.3333, 0.5, 0.5, 0.0, 0.5, 0.5, 0.0, 1.0, 0.0, 1.0, 0.1667, 0.5, 0.1667, 0.0, 0.0, 0.5, 0.0, 0.5, 0.1667, 0.0, 0.1667, 0.5, 0.5, 1.0, 0.5, 1.0, 0.6667, 0.5, 0.6667, 0.5, 0.1667, 1.0, 0.1667, 1.0, 0.3333, 0.5, 0.3333, 0.5, 0.8333, 1.0, 0.8333, 1.0, 1.0, 0.5, 1.0, 0.0, 0.0, 0.5, 0.0, 0.5, 0.1667, 0.0, 0.1667, 0.5, 0.0, 1.0, 0.0, 1.0, 0.1667, 0.5, 0.1667, 0.0, 0.3333, 0.5, 0.3333, 0.5, 0.5, 0.0, 0.5, 0.0, 0.8333, 0.5, 0.8333, 0.5, 1.0, 0.0, 1.0, 0.0, 0.1667, 0.5, 0.1667, 0.5, 0.3333, 0.0, 0.3333, 0.0, 0.5, 0.5, 0.5, 0.5, 0.6667, 0.0, 0.6667, 0.5, 0.8333, 1.0, 0.8333, 1.0, 1.0, 0.5, 1.0, 0.5, 0.1667, 1.0, 0.1667, 1.0, 0.3333, 0.5, 0.3333, 0.5, 0.5, 1.0, 0.5, 1.0, 0.6667, 0.5, 0.6667, 0.5, 0.8333, 1.0, 0.8333, 1.0, 1.0, 0.5, 1.0, 0.5, 0.1667, 1.0, 0.1667, 1.0, 0.3333, 0.5, 0.3333, 0.5, 0.5, 1.0, 0.5, 1.0, 0.6667, 0.5, 0.6667, 0.5, 0.6667, 1.0, 0.6667, 1.0, 0.8333, 0.5, 0.8333, 0.0, 0.6667, 0.5, 0.6667, 0.5, 0.8333, 0.0, 0.8333, 0.5, 0.3333, 1.0, 0.3333, 1.0, 0.5, 0.5, 0.5, 0.5, 0.3333, 1.0, 0.3333, 1.0, 0.5, 0.5, 0.5, 0.0, 0.6667, 0.5, 0.6667, 0.5, 0.8333, 0.0, 0.8333, 0.5, 0.6667, 1.0, 0.6667, 1.0, 0.8333, 0.5, 0.8333, 0.0, 0.5, 0.5, 0.5, 0.5, 0.6667, 0.0, 0.6667, 0.0, 0.1667, 0.5, 0.1667, 0.5, 0.3333, 0.0, 0.3333, 0.0, 0.8333, 0.5, 0.8333, 0.5, 1.0, 0.0, 1.0, 0.5, 0.8333, 1.0, 0.8333, 1.0, 1.0, 0.5, 1.0, 0.5, 0.1667, 1.0, 0.1667, 1.0, 0.3333, 0.5, 0.3333, 0.5, 0.5, 1.0, 0.5, 1.0, 0.6667, 0.5, 0.6667, 0.0, 0.0, 0.5, 0.0, 0.5, 0.1667, 0.0, 0.1667, 0.5, 0.0, 1.0, 0.0, 1.0, 0.1667, 0.5, 0.1667, 0.0, 0.3333, 0.5, 0.3333, 0.5, 0.5, 0.0, 0.5, 0.0, 0.5, 0.5, 0.5, 0.5, 0.6667, 0.0, 0.6667, 0.0, 0.1667, 0.5, 0.1667, 0.5, 0.3333, 0.0, 0.3333, 0.0, 0.8333, 0.5, 0.8333, 0.5, 1.0, 0.0, 1.0, 0.5, 0.6667, 1.0, 0.6667, 1.0, 0.8333, 0.5, 0.8333, 0.0, 0.6667, 0.5, 0.6667, 0.5, 0.8333, 0.0, 0.8333, 0.5, 0.3333, 1.0, 0.3333, 1.0, 0.5, 0.5, 0.5, 0.0, 0.3333, 0.5, 0.3333, 0.5, 0.5, 0.0, 0.5, 0.5, 0.0, 1.0, 0.0, 1.0, 0.1667, 0.5, 0.1667, 0.0, 0.0, 0.5, 0.0, 0.5, 0.1667, 0.0, 0.1667, 0.0, 0.0, 0.5, 0.0, 0.5, 0.1667, 0.0, 0.1667, 0.5, 0.0, 1.0, 0.0, 1.0, 0.1667, 0.5, 0.1667, 0.0, 0.3333, 0.5, 0.3333, 0.5, 0.5, 0.0, 0.5, 0.0, 0.5, 0.5, 0.5, 0.5, 0.6667, 0.0, 0.6667, 0.0, 0.1667, 0.5, 0.1667, 0.5, 0.3333, 0.0, 0.3333, 0.0, 0.8333, 0.5, 0.8333, 0.5, 1.0, 0.0, 1.0, 0.5, 0.6667, 1.0, 0.6667, 1.0, 0.8333, 0.5, 0.8333, 0.0, 0.6667, 0.5, 0.6667, 0.5, 0.8333, 0.0, 0.8333, 0.5, 0.3333, 1.0, 0.3333, 1.0, 0.5, 0.5, 0.5, 0.5, 0.8333, 1.0, 0.8333, 1.0, 1.0, 0.5, 1.0, 0.5, 0.1667, 1.0, 0.1667, 1.0, 0.3333, 0.5, 0.3333, 0.5, 0.5, 1.0, 0.5, 1.0, 0.6667, 0.5, 0.6667, 0.0, 0.0, 0.5, 0.0, 0.5, 0.1667, 0.0, 0.1667, 0.5, 0.0, 1.0, 0.0, 1.0, 0.1667, 0.5, 0.1667, 0.0, 0.3333, 0.5, 0.3333, 0.5, 0.5, 0.0, 0.5, 0.0, 0.5, 0.5, 0.5, 0.5, 0.6667, 0.0, 0.6667, 0.0, 0.1667, 0.5, 0.1667, 0.5, 0.3333, 0.0, 0.3333, 0.0, 0.8333, 0.5, 0.8333, 0.5, 1.0, 0.0, 1.0])
me_level2.materials.append(mat_material)
me_level2.materials.append(mat_markdark)
me_level2.materials.append(mat_matdarker)
me_level2.materials.append(mat_matdarkest)
me_level2.use_remesh_fix_poles = True
me_level2.use_remesh_preserve_attributes = False
me_level2.use_mirror_vertex_groups = False
me_level2.update()

# ---- objects
ob_level1 = bpy.data.objects.new('level1', me_level1)
ob_level = bpy.data.objects.new('level', me_level)
ob_level3 = bpy.data.objects.new('level3', me_level3)
ob_level2 = bpy.data.objects.new('level2', me_level2)

# ---- transforms, parenting, visibility, modifiers, constraints
ob_level1.location = (0.0, 0.0, 0.0)
ob_level1.lineart.crease_threshold = 0.0
ob_level.location = (0.0, 0.0, 0.0)
ob_level.lineart.crease_threshold = 0.0
ob_level3.location = (0.0, 0.0, 0.0)
ob_level3.lineart.crease_threshold = 0.0
ob_level2.location = (0.0, 0.0, 0.0)
ob_level2.lineart.crease_threshold = 0.0

# ---- collection membership
col_collection.objects.link(ob_level1)
col_collection.objects.link(ob_level)
col_collection.objects.link(ob_level3)
col_collection.objects.link(ob_level2)

# ---- scene / render settings (as saved in the file)
scene.frame_start = 1; scene.frame_end = 250; scene.frame_set(1)
scene.render.engine = 'BLENDER_EEVEE_NEXT'
scene.cycles.use_denoising = False
scene.cycles.samples = 128
scene.cycles.sampling_pattern = 'TABULATED_SOBOL'
scene.cycles.use_adaptive_sampling = False
scene.cycles.use_light_tree = False
scene.view_settings.view_transform = 'Filmic'
bpy.context.view_layer.update()

# ---- added for rendering (the .blend has no active camera and no usable light): camera, sun
cam_auto = bpy.data.cameras.new('AutoCamera')
cam_auto.lens = 50.0
cam_auto.sensor_width = 36.0
cam_auto.clip_end = 158216.0
ob_auto_camera = bpy.data.objects.new('AutoCamera', cam_auto)
scene.collection.objects.link(ob_auto_camera)
ob_auto_camera.location = (7928.39, -10681.9, 7128.07)
ob_auto_camera.rotation_euler = (1.09748, -7.21219e-08, 0.694738)
scene.camera = ob_auto_camera
light_auto_sun = bpy.data.lights.new('AutoSun', 'SUN')
light_auto_sun.energy = 3.0
light_auto_sun.angle = 0.0523599
ob_auto_sun = bpy.data.objects.new('AutoSun', light_auto_sun)
scene.collection.objects.link(ob_auto_sun)
ob_auto_sun.rotation_euler = (0.872665, 0.174533, 0.523599)
bpy.context.view_layer.update()
